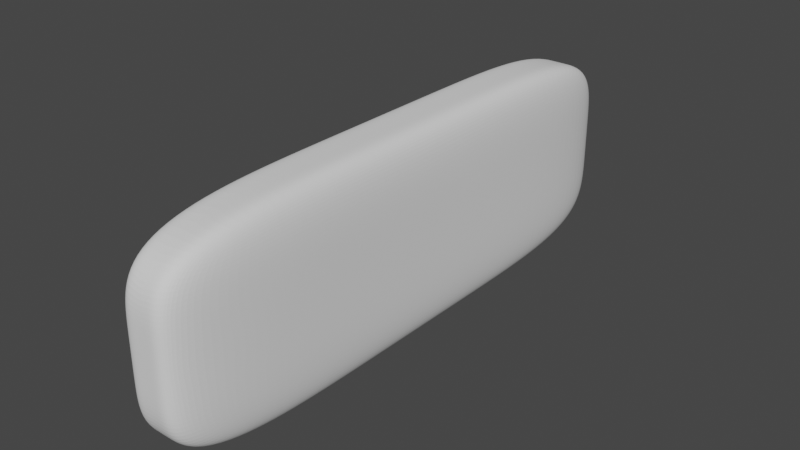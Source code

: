 # Source: button.blend  (saved by Blender 2.90.8; exported with 4.5.12 LTS)
import bpy
from mathutils import Matrix  # noqa: F401  (used for matrix-valued properties, if any)

bpy.ops.wm.read_factory_settings(use_empty=True)
scene = bpy.context.scene
scene.name = 'Scene'

# ---- collections
col_collection = bpy.data.collections.new('Collection'); scene.collection.children.link(col_collection)

# ---- world
world_world = bpy.data.worlds.new('World'); scene.world = world_world
world_world.use_nodes = True; world_world.node_tree.nodes.clear()
_N = world_world.node_tree.nodes; _L = world_world.node_tree.links
n0 = _N.new('ShaderNodeOutputWorld'); n0.name = 'World Output'; n0.location = (300, 300)
n1 = _N.new('ShaderNodeBackground'); n1.name = 'Background'; n1.location = (10, 300)
n1.inputs[0].default_value = (0.05088, 0.05088, 0.05088, 1.0)
_L.new(n1.outputs[0], n0.inputs[0])
n0.is_active_output = True
world_world.color = (0.05088, 0.05088, 0.05088)
world_world.use_sun_shadow = False
world_world.sun_shadow_jitter_overblur = 0.0

# ---- meshes
me_cube_001 = bpy.data.meshes.new('Cube.001')
me_cube_001.from_pydata([(-1.0, -1.0, -1.0), (-1.0, -1.0, 1.0), (-1.0, 1.0, -1.0), (-1.0, 1.0, 1.0), (1.0, -1.0, -1.0), (1.0, -1.0, 1.0), (1.0, 1.0, -1.0), (1.0, 1.0, 1.0)], [], [(0, 1, 3, 2), (2, 3, 7, 6), (6, 7, 5, 4), (4, 5, 1, 0), (2, 6, 4, 0), (7, 3, 1, 5)])
_uv = me_cube_001.uv_layers.new(name='UVMap')
_uv.uv.foreach_set('vector', [0.375, 0.0, 0.625, 0.0, 0.625, 0.25, 0.375, 0.25, 0.375, 0.25, 0.625, 0.25, 0.625, 0.5, 0.375, 0.5, 0.375, 0.5, 0.625, 0.5, 0.625, 0.75, 0.375, 0.75, 0.375, 0.75, 0.625, 0.75, 0.625, 1.0, 0.375, 1.0, 0.125, 0.5, 0.375, 0.5, 0.375, 0.75, 0.125, 0.75, 0.625, 0.5, 0.875, 0.5, 0.875, 0.75, 0.625, 0.75])
me_cube_001.use_remesh_fix_poles = True
me_cube_001.use_remesh_preserve_attributes = False
me_cube_001.use_mirror_vertex_groups = False
me_cube_001.update()

# ---- objects
ob_cube = bpy.data.objects.new('Cube', me_cube_001)

# ---- transforms, parenting, visibility, modifiers, constraints
ob_cube.location = (0.0, 0.0, 0.0)
ob_cube.scale = (0.02842, 0.2306, 0.08145)
ob_cube.lineart.crease_threshold = 0.0
_m = ob_cube.modifiers.new('Bevel', 'BEVEL')
_m.width = 1.31
_m.width_pct = 1.31
_m.segments = 40
_m.limit_method = 'NONE'
_m.offset_type = 'WIDTH'
_m.profile = 0.7308

# ---- collection membership
col_collection.objects.link(ob_cube)

# ---- scene / render settings (as saved in the file)
scene.frame_start = 1; scene.frame_end = 250; scene.frame_set(1)
scene.render.engine = 'BLENDER_EEVEE_NEXT'
scene.cycles.use_denoising = False
scene.cycles.samples = 128
scene.cycles.sampling_pattern = 'TABULATED_SOBOL'
scene.cycles.use_adaptive_sampling = False
scene.cycles.use_light_tree = False
scene.view_settings.view_transform = 'Filmic'
bpy.context.view_layer.update()

# ---- added for rendering (the .blend has no active camera and no usable light): camera, sun
cam_auto = bpy.data.cameras.new('AutoCamera')
cam_auto.lens = 50.0
cam_auto.sensor_width = 36.0
cam_auto.clip_end = 1000.0
ob_auto_camera = bpy.data.objects.new('AutoCamera', cam_auto)
scene.collection.objects.link(ob_auto_camera)
ob_auto_camera.location = (0.455653, -0.546784, 0.364522)
ob_auto_camera.rotation_euler = (1.09748, -7.21219e-08, 0.694738)
scene.camera = ob_auto_camera
light_auto_sun = bpy.data.lights.new('AutoSun', 'SUN')
light_auto_sun.energy = 3.0
light_auto_sun.angle = 0.0523599
ob_auto_sun = bpy.data.objects.new('AutoSun', light_auto_sun)
scene.collection.objects.link(ob_auto_sun)
ob_auto_sun.rotation_euler = (0.872665, 0.174533, 0.523599)
bpy.context.view_layer.update()
